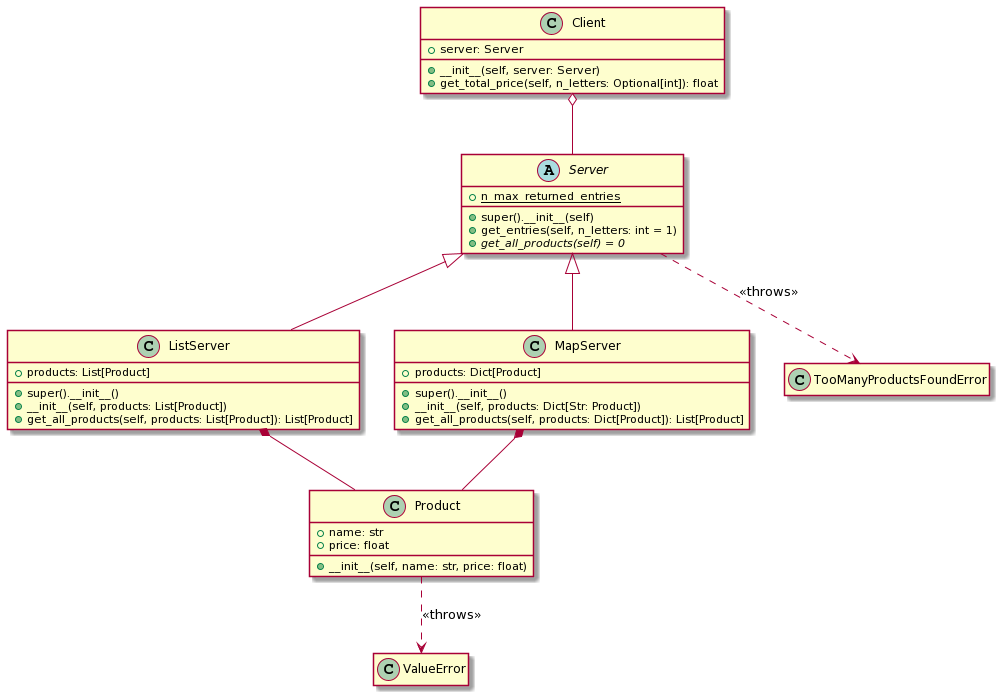

The diagram above was rendered by PlantUML. Its source (embedded in the PNG):
@startuml
class Product {
 + name: str
 + price: float
 + __init__(self, name: str, price: float)
}


abstract class Server {
 + {static} n_max_returned_entries
 + super().__init__(self)
 + get_entries(self, n_letters: int = 1)
 + {abstract} get_all_products(self) = 0
}


class ListServer {
 + super().__init__()
 + products: List[Product]
 + __init__(self, products: List[Product])
 + get_all_products(self, products: List[Product]): List[Product]
}


class MapServer {
 + super().__init__()
 + __init__(self, products: Dict[Str: Product])
 + get_all_products(self, products: Dict[Product]): List[Product]
 + products: Dict[Product]
}


class Client{
 + server: Server
 + __init__(self, server: Server)
 + get_total_price(self, n_letters: Optional[int]): float
}


hide empty members
class TooManyProductsFoundError{
}


Server..> TooManyProductsFoundError : <<throws>>
Product..> ValueError: <<throws>>
Client o-- Server
Server <|-- ListServer
Server <|-- MapServer
ListServer *-- Product
MapServer *-- Product
@enduml